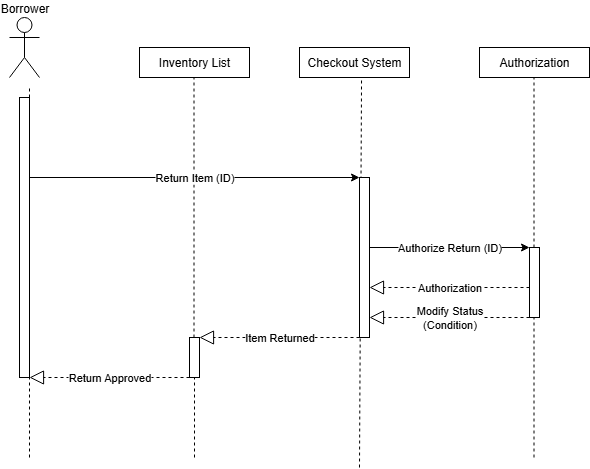

The diagram above was exported from draw.io. Its source (the exported page's mxGraphModel, read from the mxfile embedded in the PNG):
<mxGraphModel dx="1426" dy="743" grid="1" gridSize="10" guides="1" tooltips="1" connect="1" arrows="1" fold="1" page="1" pageScale="1" pageWidth="850" pageHeight="1100" math="0" shadow="0">
  <root>
    <mxCell id="0" />
    <mxCell id="1" parent="0" />
    <mxCell id="nXlUps2QQ7MBLX7P2RZV-1" value="Borrower" style="shape=umlActor;verticalLabelPosition=top;verticalAlign=bottom;html=1;outlineConnect=0;labelPosition=center;align=center;" parent="1" vertex="1">
      <mxGeometry x="90" y="40" width="30" height="60" as="geometry" />
    </mxCell>
    <mxCell id="nXlUps2QQ7MBLX7P2RZV-2" value="Inventory List" style="rounded=0;whiteSpace=wrap;html=1;" parent="1" vertex="1">
      <mxGeometry x="220" y="70" width="110" height="30" as="geometry" />
    </mxCell>
    <mxCell id="nXlUps2QQ7MBLX7P2RZV-4" value="" style="endArrow=none;dashed=1;html=1;rounded=0;" parent="1" source="nXlUps2QQ7MBLX7P2RZV-9" edge="1">
      <mxGeometry width="50" height="50" relative="1" as="geometry">
        <mxPoint x="110" y="600" as="sourcePoint" />
        <mxPoint x="110" y="110" as="targetPoint" />
      </mxGeometry>
    </mxCell>
    <mxCell id="nXlUps2QQ7MBLX7P2RZV-8" value="" style="endArrow=none;dashed=1;html=1;rounded=0;" parent="1" source="nXlUps2QQ7MBLX7P2RZV-11" edge="1">
      <mxGeometry width="50" height="50" relative="1" as="geometry">
        <mxPoint x="274.5" y="590" as="sourcePoint" />
        <mxPoint x="274.5" y="100" as="targetPoint" />
      </mxGeometry>
    </mxCell>
    <mxCell id="nXlUps2QQ7MBLX7P2RZV-10" value="" style="endArrow=none;dashed=1;html=1;rounded=0;" parent="1" target="nXlUps2QQ7MBLX7P2RZV-9" edge="1">
      <mxGeometry width="50" height="50" relative="1" as="geometry">
        <mxPoint x="110" y="480" as="sourcePoint" />
        <mxPoint x="110" y="110" as="targetPoint" />
      </mxGeometry>
    </mxCell>
    <mxCell id="nXlUps2QQ7MBLX7P2RZV-9" value="" style="html=1;points=[[0,0,0,0,5],[0,1,0,0,-5],[1,0,0,0,5],[1,1,0,0,-5]];perimeter=orthogonalPerimeter;outlineConnect=0;targetShapes=umlLifeline;portConstraint=eastwest;newEdgeStyle={&quot;curved&quot;:0,&quot;rounded&quot;:0};" parent="1" vertex="1">
      <mxGeometry x="100" y="120" width="10" height="280" as="geometry" />
    </mxCell>
    <mxCell id="nXlUps2QQ7MBLX7P2RZV-12" value="" style="endArrow=none;dashed=1;html=1;rounded=0;" parent="1" target="nXlUps2QQ7MBLX7P2RZV-11" edge="1">
      <mxGeometry width="50" height="50" relative="1" as="geometry">
        <mxPoint x="275" y="480" as="sourcePoint" />
        <mxPoint x="274.5" y="100" as="targetPoint" />
      </mxGeometry>
    </mxCell>
    <mxCell id="nXlUps2QQ7MBLX7P2RZV-11" value="" style="html=1;points=[[0,0,0,0,5],[0,1,0,0,-5],[1,0,0,0,5],[1,1,0,0,-5]];perimeter=orthogonalPerimeter;outlineConnect=0;targetShapes=umlLifeline;portConstraint=eastwest;newEdgeStyle={&quot;curved&quot;:0,&quot;rounded&quot;:0};" parent="1" vertex="1">
      <mxGeometry x="270" y="360" width="10" height="40" as="geometry" />
    </mxCell>
    <mxCell id="nXlUps2QQ7MBLX7P2RZV-17" value="" style="endArrow=none;dashed=1;html=1;rounded=0;entryX=0.564;entryY=1.067;entryDx=0;entryDy=0;entryPerimeter=0;" parent="1" edge="1" target="nXlUps2QQ7MBLX7P2RZV-20">
      <mxGeometry width="50" height="50" relative="1" as="geometry">
        <mxPoint x="440" y="490" as="sourcePoint" />
        <mxPoint x="440" y="-10" as="targetPoint" />
      </mxGeometry>
    </mxCell>
    <mxCell id="nXlUps2QQ7MBLX7P2RZV-18" value="" style="html=1;points=[[0,0,0,0,5],[0,1,0,0,-5],[1,0,0,0,5],[1,1,0,0,-5]];perimeter=orthogonalPerimeter;outlineConnect=0;targetShapes=umlLifeline;portConstraint=eastwest;newEdgeStyle={&quot;curved&quot;:0,&quot;rounded&quot;:0};" parent="1" vertex="1">
      <mxGeometry x="440" y="200" width="10" height="160" as="geometry" />
    </mxCell>
    <mxCell id="nXlUps2QQ7MBLX7P2RZV-20" value="Checkout System" style="rounded=0;whiteSpace=wrap;html=1;" parent="1" vertex="1">
      <mxGeometry x="380" y="70" width="110" height="30" as="geometry" />
    </mxCell>
    <mxCell id="nXlUps2QQ7MBLX7P2RZV-21" value="Authorization" style="rounded=0;whiteSpace=wrap;html=1;" parent="1" vertex="1">
      <mxGeometry x="560" y="70" width="110" height="30" as="geometry" />
    </mxCell>
    <mxCell id="nXlUps2QQ7MBLX7P2RZV-23" value="" style="endArrow=none;dashed=1;html=1;rounded=0;" parent="1" source="nXlUps2QQ7MBLX7P2RZV-25" edge="1">
      <mxGeometry width="50" height="50" relative="1" as="geometry">
        <mxPoint x="620" y="640" as="sourcePoint" />
        <mxPoint x="614.5" y="100" as="targetPoint" />
      </mxGeometry>
    </mxCell>
    <mxCell id="nXlUps2QQ7MBLX7P2RZV-26" value="" style="endArrow=none;dashed=1;html=1;rounded=0;" parent="1" edge="1">
      <mxGeometry width="50" height="50" relative="1" as="geometry">
        <mxPoint x="614.5" y="480" as="sourcePoint" />
        <mxPoint x="614.5" y="320" as="targetPoint" />
      </mxGeometry>
    </mxCell>
    <mxCell id="nXlUps2QQ7MBLX7P2RZV-25" value="" style="html=1;points=[[0,0,0,0,5],[0,1,0,0,-5],[1,0,0,0,5],[1,1,0,0,-5]];perimeter=orthogonalPerimeter;outlineConnect=0;targetShapes=umlLifeline;portConstraint=eastwest;newEdgeStyle={&quot;curved&quot;:0,&quot;rounded&quot;:0};" parent="1" vertex="1">
      <mxGeometry x="610" y="270" width="10" height="70" as="geometry" />
    </mxCell>
    <mxCell id="nXlUps2QQ7MBLX7P2RZV-30" value="Return Item (ID)" style="endArrow=classic;html=1;rounded=0;" parent="1" edge="1">
      <mxGeometry width="50" height="50" relative="1" as="geometry">
        <mxPoint x="110" y="200" as="sourcePoint" />
        <mxPoint x="440" y="200" as="targetPoint" />
      </mxGeometry>
    </mxCell>
    <mxCell id="nXlUps2QQ7MBLX7P2RZV-31" value="Authorize Return (ID)" style="endArrow=classic;html=1;rounded=0;" parent="1" edge="1">
      <mxGeometry width="50" height="50" relative="1" as="geometry">
        <mxPoint x="450" y="270" as="sourcePoint" />
        <mxPoint x="610" y="270" as="targetPoint" />
      </mxGeometry>
    </mxCell>
    <mxCell id="nXlUps2QQ7MBLX7P2RZV-33" value="Authorization" style="endArrow=block;dashed=1;endFill=0;endSize=12;html=1;rounded=0;" parent="1" edge="1">
      <mxGeometry width="160" relative="1" as="geometry">
        <mxPoint x="610" y="310" as="sourcePoint" />
        <mxPoint x="450" y="310" as="targetPoint" />
      </mxGeometry>
    </mxCell>
    <mxCell id="nXlUps2QQ7MBLX7P2RZV-34" value="Item Returned" style="endArrow=block;dashed=1;endFill=0;endSize=12;html=1;rounded=0;" parent="1" edge="1">
      <mxGeometry width="160" relative="1" as="geometry">
        <mxPoint x="440" y="360" as="sourcePoint" />
        <mxPoint x="280" y="360" as="targetPoint" />
      </mxGeometry>
    </mxCell>
    <mxCell id="nXlUps2QQ7MBLX7P2RZV-35" value="Return Approved" style="endArrow=block;dashed=1;endFill=0;endSize=12;html=1;rounded=0;" parent="1" edge="1">
      <mxGeometry width="160" relative="1" as="geometry">
        <mxPoint x="270" y="400" as="sourcePoint" />
        <mxPoint x="110" y="400" as="targetPoint" />
      </mxGeometry>
    </mxCell>
    <mxCell id="_Gfqqla4IdPhhsjAfnFh-1" value="Modify Status&lt;div&gt;(Condition)&lt;br&gt;&lt;/div&gt;" style="endArrow=block;dashed=1;endFill=0;endSize=12;html=1;rounded=0;" edge="1" parent="1">
      <mxGeometry width="160" relative="1" as="geometry">
        <mxPoint x="610" y="340" as="sourcePoint" />
        <mxPoint x="450" y="340" as="targetPoint" />
      </mxGeometry>
    </mxCell>
  </root>
</mxGraphModel>